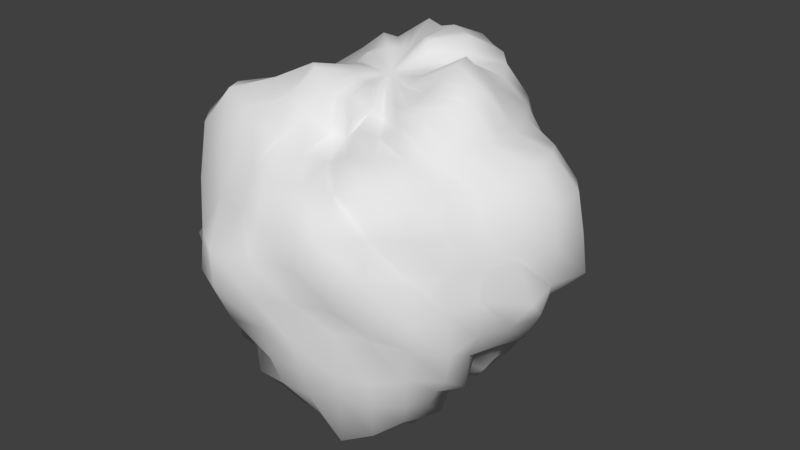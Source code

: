 # Source: AsteroideP.blend  (saved by Blender 2.79.0; exported with 4.5.12 LTS)
import bpy
from mathutils import Matrix  # noqa: F401  (used for matrix-valued properties, if any)

bpy.ops.wm.read_factory_settings(use_empty=True)
scene = bpy.context.scene
scene.name = 'Scene'

# ---- collections
col_collection_1 = bpy.data.collections.new('Collection 1'); scene.collection.children.link(col_collection_1)

# ---- materials (node trees are filled in below, after node groups)
mat_asteriodepeque_o = bpy.data.materials.new('AsteriodePequeño')
mat_asteriodepeque_o.alpha_threshold = 0.0
mat_asteriodepeque_o.use_transparent_shadow = False
mat_asteriodepeque_o.roughness = 0.5

# ---- material node trees

# ---- world
world_world = bpy.data.worlds.new('World'); scene.world = world_world
world_world.color = (0.05088, 0.05088, 0.05088)
world_world.use_sun_shadow = False
world_world.sun_shadow_jitter_overblur = 0.0
world_world.cycles.sampling_method = 'MANUAL'

# ---- meshes
me_asteriodepeque_o = bpy.data.meshes.new('AsteriodePequeño')
me_asteriodepeque_o.from_pydata([(0.0, -3.258e-07, -1.228), (0.0559, 0.2811, 1.427), (0.1204, 0.6053, 1.481), (0.1774, 0.8919, 1.355), (0.2134, 1.073, 1.09), (0.2366, 1.189, 0.8085), (0.2591, 1.303, 0.549), (0.2844, 1.43, 0.2893), (0.3245, 1.632, 7.55e-08), (0.3014, 1.515, -0.3066), (0.2685, 1.35, -0.5688), (0.2435, 1.224, -0.8321), (0.1922, 0.9664, -0.9829), (0.1528, 0.7681, -1.168), (0.08768, 0.4408, -1.082), (0.04519, 0.2272, -1.159), (0.1126, 0.2718, 1.464), (0.233, 0.5626, 1.462), (0.3382, 0.8166, 1.317), (0.3912, 0.9444, 1.02), (0.3984, 0.9617, 0.6945), (0.488, 1.178, 0.5272), (0.4881, 1.178, 0.2533), (0.5973, 1.442, 7.55e-08), (0.5898, 1.424, -0.3059), (0.5253, 1.268, -0.5674), (0.4626, 1.117, -0.806), (0.3722, 0.8986, -0.9704), (0.2894, 0.6988, -1.129), (0.1806, 0.4359, -1.136), (0.08672, 0.2094, -1.134), (0.1621, 0.2425, 1.452), (0.3395, 0.508, 1.466), (0.4895, 0.7326, 1.313), (0.5333, 0.7981, 0.9577), (0.5292, 0.792, 0.6359), (0.6304, 0.9435, 0.4695), (0.7587, 1.135, 0.2712), (0.7994, 1.196, 7.55e-08), (0.8455, 1.265, -0.302), (0.6871, 1.028, -0.5114), (0.5659, 0.8469, -0.6797), (0.5218, 0.781, -0.9373), (0.416, 0.6225, -1.117), (0.2673, 0.4, -1.158), (0.1225, 0.1833, -1.105), (0.1974, 0.1974, 1.391), (0.4028, 0.4028, 1.368), (0.6079, 0.6078, 1.282), (0.7287, 0.7287, 1.028), (0.7938, 0.7938, 0.7486), (0.8536, 0.8536, 0.4992), (0.889, 0.889, 0.2497), (0.9418, 0.9418, 7.55e-08), (0.9594, 0.9594, -0.2694), (0.8084, 0.8084, -0.4729), (0.7111, 0.7111, -0.6711), (0.6533, 0.6533, -0.9221), (0.5552, 0.5552, -1.171), (0.3576, 0.3576, -1.216), (0.1575, 0.1575, -1.116), (0.2201, 0.1471, 1.32), (0.457, 0.3054, 1.321), (0.6899, 0.4609, 1.237), (0.8452, 0.5648, 1.014), (0.9568, 0.6393, 0.7674), (0.9964, 0.6658, 0.4956), (1.089, 0.7274, 0.26), (1.149, 0.7677, 7.55e-08), (1.061, 0.7088, -0.2534), (1.019, 0.6811, -0.507), (0.8682, 0.5801, -0.6967), (0.7438, 0.497, -0.8929), (0.6215, 0.4153, -1.116), (0.4441, 0.2967, -1.284), (0.1933, 0.1291, -1.163), (0.2342, 0.097, 1.265), (0.5326, 0.2206, 1.384), (0.7528, 0.3118, 1.215), (0.9395, 0.3892, 1.014), (1.144, 0.4737, 0.8251), (1.304, 0.5402, 0.5834), (1.346, 0.5574, 0.2891), (1.319, 0.5465, 7.55e-08), (1.256, 0.5204, -0.27), (1.143, 0.4732, -0.5114), (1.044, 0.4326, -0.754), (0.9091, 0.3766, -0.9816), (0.7384, 0.3058, -1.192), (0.4865, 0.2015, -1.266), (0.2243, 0.09291, -1.213), (0.2464, 0.04901, 1.254), (0.5963, 0.1186, 1.459), (0.8164, 0.1624, 1.241), (0.9704, 0.193, 0.987), (1.27, 0.2526, 0.8627), (1.473, 0.2931, 0.6207), (1.53, 0.3042, 0.3095), (1.568, 0.3119, 7.55e-08), (1.315, 0.2615, -0.2662), (1.219, 0.2424, -0.5138), (1.004, 0.1997, -0.6832), (0.919, 0.1828, -0.935), (0.7665, 0.1525, -1.166), (0.4972, 0.0989, -1.219), (0.2485, 0.04942, -1.265), (0.2492, -3.266e-07, 1.244), (0.5969, -3.192e-07, 1.433), (0.8644, -3.117e-07, 1.289), (0.97, -3.192e-07, 0.9678), (1.305, -3.341e-07, 0.8696), (1.477, -2.745e-07, 0.6104), (1.496, -3.937e-07, 0.297), (1.48, -3.788e-07, 7.55e-08), (1.407, -3.937e-07, -0.2793), (1.272, -2.298e-07, -0.526), (1.031, -3.341e-07, -0.6879), (0.9433, -3.192e-07, -0.9413), (0.7299, -3.415e-07, -1.089), (0.5068, -3.043e-07, -1.219), (0.2637, -3.08e-07, -1.315), (0.2427, -0.04827, 1.236), (0.5486, -0.1091, 1.344), (0.8271, -0.1645, 1.257), (1.006, -0.2002, 1.023), (1.186, -0.236, 0.8064), (1.416, -0.2816, 0.5965), (1.363, -0.2712, 0.276), (1.531, -0.3046, 7.55e-08), (1.34, -0.2665, -0.2712), (1.199, -0.2386, -0.5058), (0.9838, -0.1957, -0.6694), (0.8159, -0.1623, -0.8308), (0.7321, -0.1456, -1.114), (0.5172, -0.1029, -1.268), (0.2661, -0.05292, -1.352), (0.2228, -0.0923, 1.205), (0.4791, -0.1984, 1.247), (0.7723, -0.3199, 1.247), (0.9037, -0.3743, 0.9758), (1.089, -0.4513, 0.7863), (1.258, -0.5212, 0.5629), (1.252, -0.5184, 0.269), (1.226, -0.5079, 7.55e-08), (1.233, -0.5106, -0.2649), (1.124, -0.4654, -0.503), (1.096, -0.4542, -0.7913), (0.8685, -0.3597, -0.9381), (0.7686, -0.3184, -1.241), (0.5216, -0.2161, -1.356), (0.2512, -0.1041, -1.355), (0.2038, -0.1362, 1.225), (0.3951, -0.264, 1.144), (0.6471, -0.4324, 1.161), (0.7737, -0.5169, 0.9286), (0.9998, -0.668, 0.8016), (1.058, -0.707, 0.5262), (1.136, -0.7589, 0.2712), (1.153, -0.7703, 7.55e-08), (1.215, -0.8119, -0.2901), (1.135, -0.7585, -0.5643), (0.9763, -0.6524, -0.7829), (0.8474, -0.5662, -1.016), (0.6991, -0.4671, -1.254), (0.5097, -0.3406, -1.471), (0.23, -0.1537, -1.378), (0.173, -0.173, 1.222), (0.3351, -0.3351, 1.141), (0.5265, -0.5265, 1.111), (0.6959, -0.6959, 0.9818), (0.8808, -0.8808, 0.8303), (0.9662, -0.9662, 0.5648), (0.9474, -0.9474, 0.2661), (1.072, -1.072, 7.55e-08), (0.9672, -0.9672, -0.2716), (0.9427, -0.9427, -0.5511), (0.8816, -0.8816, -0.8311), (0.7698, -0.7698, -1.085), (0.6001, -0.6001, -1.265), (0.422, -0.422, -1.433), (0.2009, -0.2009, -1.415), (0.1359, -0.2034, 1.222), (0.2395, -0.3584, 1.039), (0.375, -0.5612, 1.008), (0.5306, -0.7942, 0.953), (0.7178, -1.074, 0.861), (0.7329, -1.097, 0.5454), (0.791, -1.184, 0.2827), (0.8375, -1.253, 7.55e-08), (0.7118, -1.065, -0.2545), (0.748, -1.12, -0.5566), (0.6856, -1.026, -0.8226), (0.6431, -0.9624, -1.154), (0.4748, -0.7106, -1.274), (0.3115, -0.4662, -1.347), (0.1521, -0.2276, -1.364), (0.09444, -0.228, 1.233), (0.1737, -0.4193, 1.093), (0.2743, -0.6622, 1.07), (0.3772, -0.9106, 0.9833), (0.4677, -1.129, 0.8147), (0.5855, -1.414, 0.6321), (0.5806, -1.402, 0.3011), (0.5193, -1.254, 7.55e-08), (0.4892, -1.181, -0.2539), (0.5072, -1.225, -0.548), (0.4612, -1.114, -0.8035), (0.4612, -1.113, -1.201), (0.326, -0.7871, -1.27), (0.2276, -0.5496, -1.428), (0.1008, -0.2434, -1.314), (0.04801, -0.2414, 1.229), (0.09933, -0.4994, 1.224), (0.1243, -0.625, 0.9524), (0.168, -0.8447, 0.86), (0.2381, -1.197, 0.8136), (0.2691, -1.353, 0.5701), (0.2719, -1.367, 0.2767), (0.2694, -1.355, 7.55e-08), (0.2768, -1.392, -0.2817), (0.2594, -1.304, -0.5497), (0.2422, -1.218, -0.8277), (0.2132, -1.072, -1.09), (0.1701, -0.8551, -1.3), (0.1191, -0.5988, -1.465), (0.04952, -0.249, -1.267), (-7.212e-09, -0.2475, 1.236), (4.122e-08, -0.488, 1.174), (2.632e-08, -0.6457, 0.9648), (-2.584e-08, -0.9092, 0.9075), (-8.544e-08, -1.287, 0.8577), (6.357e-08, -1.397, 0.5774), (-8.544e-08, -1.466, 0.291), (-1.003e-07, -1.471, 7.55e-08), (-8.544e-08, -1.401, -0.2781), (6.357e-08, -1.341, -0.5541), (-8.544e-08, -1.235, -0.8234), (-2.584e-08, -1.036, -1.033), (-1.094e-08, -0.8517, -1.27), (3.964e-09, -0.6216, -1.492), (3.964e-09, -0.2501, -1.249), (-0.04863, -0.2445, 1.245), (-0.09473, -0.4762, 1.168), (-0.1451, -0.7294, 1.11), (-0.1906, -0.9584, 0.9749), (-0.2341, -1.177, 0.7999), (-0.2566, -1.29, 0.5439), (-0.3095, -1.556, 0.3148), (-0.3082, -1.55, 7.55e-08), (-0.284, -1.428, -0.2889), (-0.2361, -1.187, -0.5005), (-0.2437, -1.225, -0.8326), (-0.206, -1.036, -1.053), (-0.1702, -0.8557, -1.301), (-0.1222, -0.6146, -1.504), (-0.04793, -0.241, -1.228), (-1.247e-07, -6.269e-07, 1.236), (-0.09618, -0.2322, 1.255), (-0.2004, -0.4838, 1.259), (-0.3082, -0.7442, 1.201), (-0.4084, -0.9859, 1.064), (-0.4646, -1.122, 0.8093), (-0.5132, -1.239, 0.5544), (-0.5745, -1.387, 0.2979), (-0.5867, -1.416, 7.55e-08), (-0.5047, -1.219, -0.2619), (-0.4392, -1.06, -0.4748), (-0.4434, -1.07, -0.7725), (-0.364, -0.8789, -0.9492), (-0.3185, -0.7689, -1.241), (-0.2294, -0.5538, -1.439), (-0.09188, -0.2218, -1.2), (-0.1409, -0.2108, 1.266), (-0.3079, -0.4608, 1.331), (-0.4175, -0.6249, 1.122), (-0.5985, -0.8958, 1.074), (-0.6956, -1.041, 0.8346), (-0.7899, -1.182, 0.5876), (-0.7789, -1.166, 0.2784), (-0.7905, -1.183, 7.55e-08), (-0.7609, -1.139, -0.272), (-0.6812, -1.019, -0.507), (-0.6736, -1.008, -0.8083), (-0.5199, -0.778, -0.9338), (-0.4368, -0.6537, -1.173), (-0.3052, -0.4568, -1.32), (-0.1296, -0.194, -1.167), (-0.181, -0.181, 1.277), (-0.3926, -0.3926, 1.334), (-0.5854, -0.5854, 1.234), (-0.8255, -0.8255, 1.163), (-0.9621, -0.9621, 0.9065), (-0.9846, -0.9846, 0.5755), (-0.8797, -0.8797, 0.2471), (-1.043, -1.043, 7.55e-08), (-1.004, -1.004, -0.2819), (-0.8613, -0.8613, -0.5037), (-0.7599, -0.7599, -0.7169), (-0.646, -0.646, -0.9117), (-0.556, -0.556, -1.173), (-0.3623, -0.3623, -1.232), (-0.1654, -0.1654, -1.17), (-0.2147, -0.1435, 1.289), (-0.4402, -0.2942, 1.273), (-0.6406, -0.428, 1.15), (-0.9434, -0.6304, 1.131), (-1.133, -0.7573, 0.9082), (-1.1, -0.7351, 0.547), (-1.057, -0.7064, 0.2526), (-1.142, -0.7628, 7.55e-08), (-1.173, -0.7835, -0.28), (-1.093, -0.7303, -0.5434), (-1.043, -0.6969, -0.8361), (-0.8696, -0.5811, -1.043), (-0.7366, -0.4922, -1.32), (-0.4425, -0.2956, -1.279), (-0.1976, -0.1321, -1.188), (-0.2392, -0.0991, 1.292), (-0.4636, -0.192, 1.207), (-0.7067, -0.2927, 1.141), (-0.9931, -0.4113, 1.072), (-1.142, -0.473, 0.8239), (-1.227, -0.5083, 0.5491), (-1.304, -0.5402, 0.2802), (-1.326, -0.5492, 7.55e-08), (-1.251, -0.5181, -0.2688), (-1.237, -0.5124, -0.5535), (-1.147, -0.475, -0.8274), (-1.07, -0.443, -1.154), (-0.9019, -0.3736, -1.454), (-0.4908, -0.2033, -1.277), (-0.2253, -0.09333, -1.219), (-0.2489, -0.0495, 1.267), (-0.4733, -0.09414, 1.161), (-0.6801, -0.1353, 1.036), (-0.9703, -0.193, 0.9869), (-1.071, -0.2131, 0.7285), (-1.292, -0.2569, 0.5444), (-1.449, -0.2883, 0.2933), (-1.312, -0.261, 7.55e-08), (-1.221, -0.2429, -0.2473), (-1.277, -0.2539, -0.5381), (-1.312, -0.2609, -0.8913), (-1.078, -0.2143, -1.095), (-0.8794, -0.1749, -1.336), (-0.5112, -0.1017, -1.253), (-0.2471, -0.04914, -1.258), (-0.255, -3.117e-07, 1.273), (-0.4708, -2.819e-07, 1.133), (-0.6705, -2.819e-07, 1.002), (-0.8808, -1.851e-07, 0.8793), (-1.056, -1.404e-07, 0.7046), (-1.37, -3.192e-07, 0.5663), (-1.396, -9.567e-08, 0.2771), (-1.336, -1.404e-07, 7.55e-08), (-1.39, -9.567e-08, -0.2761), (-1.463, -3.192e-07, -0.6047), (-1.394, -1.404e-07, -0.9287), (-1.041, -1.851e-07, -1.038), (-0.8195, -2.596e-07, -1.222), (-0.5243, -2.521e-07, -1.261), (-0.2613, -3.155e-07, -1.303), (-0.261, 0.05191, 1.327), (-0.4557, 0.09065, 1.119), (-0.6908, 0.1374, 1.052), (-0.9261, 0.1842, 0.9422), (-1.171, 0.233, 0.7962), (-1.263, 0.2512, 0.5324), (-1.325, 0.2636, 0.2683), (-1.422, 0.2829, 7.55e-08), (-1.444, 0.2872, -0.2922), (-1.447, 0.2878, -0.6095), (-1.253, 0.2491, -0.8511), (-1.033, 0.2055, -1.05), (-0.8114, 0.1614, -1.234), (-0.542, 0.1078, -1.328), (-0.2507, 0.04986, -1.276), (-0.247, 0.1023, 1.333), (-0.449, 0.186, 1.169), (-0.6641, 0.2751, 1.073), (-0.9229, 0.3823, 0.9965), (-1.153, 0.4777, 0.832), (-1.347, 0.558, 0.6025), (-1.369, 0.5671, 0.2942), (-1.277, 0.5288, 7.55e-08), (-1.281, 0.5307, -0.2753), (-1.218, 0.5046, -0.5452), (-1.083, 0.4488, -0.7819), (-0.9498, 0.3934, -1.025), (-0.8284, 0.3431, -1.336), (-0.5023, 0.208, -1.306), (-0.2245, 0.09299, -1.214), (-0.223, 0.149, 1.337), (-0.4342, 0.2901, 1.255), (-0.6576, 0.4394, 1.18), (-0.8115, 0.5422, 0.9736), (-0.9581, 0.6402, 0.7684), (-1.107, 0.74, 0.5506), (-1.237, 0.8263, 0.2952), (-1.199, 0.8014, 7.55e-08), (-1.208, 0.8072, -0.2884), (-1.104, 0.7375, -0.5488), (-1.043, 0.6971, -0.8363), (-0.7836, 0.5236, -0.9404), (-0.7359, 0.4917, -1.319), (-0.4517, 0.3018, -1.305), (-0.1959, 0.1309, -1.178), (-0.1899, 0.1899, 1.339), (-0.4016, 0.4016, 1.364), (-0.5577, 0.5577, 1.177), (-0.7672, 0.7672, 1.082), (-0.8136, 0.8136, 0.7673), (-0.903, 0.903, 0.528), (-1.04, 1.04, 0.292), (-0.9777, 0.9777, 7.55e-08), (-1.01, 1.01, -0.2836), (-1.016, 1.016, -0.5941), (-0.8931, 0.8931, -0.8418), (-0.6971, 0.6971, -0.9834), (-0.5779, 0.5779, -1.219), (-0.3704, 0.3704, -1.259), (-0.1606, 0.1606, -1.137), (-0.1492, 0.2233, 1.339), (-0.3088, 0.4621, 1.335), (-0.4379, 0.6554, 1.176), (-0.6296, 0.9422, 1.13), (-0.6911, 1.034, 0.8292), (-0.7304, 1.093, 0.5435), (-0.7202, 1.078, 0.2575), (-0.7732, 1.157, 7.55e-08), (-0.6609, 0.9891, -0.2364), (-0.7681, 1.15, -0.5714), (-0.7126, 1.066, -0.8548), (-0.5673, 0.8491, -1.018), (-0.4449, 0.6659, -1.195), (-0.285, 0.4265, -1.233), (-0.1253, 0.1875, -1.129), (-0.1026, 0.2477, 1.337), (-0.2237, 0.5401, 1.404), (-0.318, 0.7678, 1.239), (-0.4031, 0.9731, 1.05), (-0.4698, 1.134, 0.8184), (-0.4095, 0.9886, 0.4428), (-0.4985, 1.204, 0.2587), (-0.4876, 1.177, 7.55e-08), (-0.4886, 1.179, -0.2536), (-0.5175, 1.249, -0.559), (-0.4649, 1.122, -0.8098), (-0.3886, 0.9382, -1.013), (-0.3042, 0.7345, -1.186), (-0.1785, 0.4308, -1.123), (-0.08754, 0.2113, -1.145), (-0.05292, 0.2661, 1.352), (-0.1206, 0.6063, 1.483), (-0.1712, 0.8608, 1.308), (-0.2025, 1.018, 1.035), (-0.2231, 1.121, 0.7625), (-0.2333, 1.173, 0.4946), (-0.2752, 1.384, 0.2801), (-0.2703, 1.359, 7.55e-08), (-0.2573, 1.293, -0.2619), (-0.2832, 1.424, -0.5998), (-0.2495, 1.254, -0.8524), (-0.202, 1.015, -1.032), (-0.1455, 0.7314, -1.113), (-0.0881, 0.4429, -1.088), (-0.0461, 0.2318, -1.182), (3.749e-08, 0.2789, 1.389), (7.847e-08, 0.6039, 1.449), (1.083e-07, 0.8856, 1.32), (1.53e-07, 1.047, 1.044), (2.722e-07, 1.209, 0.8061), (6.357e-08, 1.304, 0.5391), (2.573e-07, 1.494, 0.2966), (2.722e-07, 1.659, 7.55e-08), (2.573e-07, 1.494, -0.2965), (6.357e-08, 1.437, -0.5938), (2.722e-07, 1.369, -0.912), (1.53e-07, 1.021, -1.018), (1.232e-07, 0.7918, -1.181), (7.847e-08, 0.4455, -1.073), (1.514e-08, 0.2356, -1.178)], [], [(481, 480, 14, 15), (474, 473, 7, 8), (467, 256, 1), (0, 481, 15), (475, 474, 8, 9), (468, 467, 1, 2), (476, 475, 9, 10), (469, 468, 2, 3), (477, 476, 10, 11), (470, 469, 3, 4), (478, 477, 11, 12), (471, 470, 4, 5), (479, 478, 12, 13), (472, 471, 5, 6), (480, 479, 13, 14), (473, 472, 6, 7), (6, 5, 20, 21), (14, 13, 28, 29), (7, 6, 21, 22), (15, 14, 29, 30), (8, 7, 22, 23), (1, 256, 16), (0, 15, 30), (9, 8, 23, 24), (2, 1, 16, 17), (10, 9, 24, 25), (3, 2, 17, 18), (11, 10, 25, 26), (4, 3, 18, 19), (12, 11, 26, 27), (5, 4, 19, 20), (13, 12, 27, 28), (25, 24, 39, 40), (18, 17, 32, 33), (26, 25, 40, 41), (19, 18, 33, 34), (27, 26, 41, 42), (20, 19, 34, 35), (28, 27, 42, 43), (21, 20, 35, 36), (29, 28, 43, 44), (22, 21, 36, 37), (30, 29, 44, 45), (23, 22, 37, 38), (16, 256, 31), (0, 30, 45), (24, 23, 38, 39), (17, 16, 31, 32), (44, 43, 58, 59), (37, 36, 51, 52), (45, 44, 59, 60), (38, 37, 52, 53), (31, 256, 46), (0, 45, 60), (39, 38, 53, 54), (32, 31, 46, 47), (40, 39, 54, 55), (33, 32, 47, 48), (41, 40, 55, 56), (34, 33, 48, 49), (42, 41, 56, 57), (35, 34, 49, 50), (43, 42, 57, 58), (36, 35, 50, 51), (56, 55, 70, 71), (49, 48, 63, 64), (57, 56, 71, 72), (50, 49, 64, 65), (58, 57, 72, 73), (51, 50, 65, 66), (59, 58, 73, 74), (52, 51, 66, 67), (60, 59, 74, 75), (53, 52, 67, 68), (46, 256, 61), (0, 60, 75), (54, 53, 68, 69), (47, 46, 61, 62), (55, 54, 69, 70), (48, 47, 62, 63), (75, 74, 89, 90), (68, 67, 82, 83), (61, 256, 76), (0, 75, 90), (69, 68, 83, 84), (62, 61, 76, 77), (70, 69, 84, 85), (63, 62, 77, 78), (71, 70, 85, 86), (64, 63, 78, 79), (72, 71, 86, 87), (65, 64, 79, 80), (73, 72, 87, 88), (66, 65, 80, 81), (74, 73, 88, 89), (67, 66, 81, 82), (79, 78, 93, 94), (87, 86, 101, 102), (80, 79, 94, 95), (88, 87, 102, 103), (81, 80, 95, 96), (89, 88, 103, 104), (82, 81, 96, 97), (90, 89, 104, 105), (83, 82, 97, 98), (76, 256, 91), (0, 90, 105), (84, 83, 98, 99), (77, 76, 91, 92), (85, 84, 99, 100), (78, 77, 92, 93), (86, 85, 100, 101), (98, 97, 112, 113), (91, 256, 106), (0, 105, 120), (99, 98, 113, 114), (92, 91, 106, 107), (100, 99, 114, 115), (93, 92, 107, 108), (101, 100, 115, 116), (94, 93, 108, 109), (102, 101, 116, 117), (95, 94, 109, 110), (103, 102, 117, 118), (96, 95, 110, 111), (104, 103, 118, 119), (97, 96, 111, 112), (105, 104, 119, 120), (117, 116, 131, 132), (110, 109, 124, 125), (118, 117, 132, 133), (111, 110, 125, 126), (119, 118, 133, 134), (112, 111, 126, 127), (120, 119, 134, 135), (113, 112, 127, 128), (106, 256, 121), (0, 120, 135), (114, 113, 128, 129), (107, 106, 121, 122), (115, 114, 129, 130), (108, 107, 122, 123), (116, 115, 130, 131), (109, 108, 123, 124), (121, 256, 136), (0, 135, 150), (129, 128, 143, 144), (122, 121, 136, 137), (130, 129, 144, 145), (123, 122, 137, 138), (131, 130, 145, 146), (124, 123, 138, 139), (132, 131, 146, 147), (125, 124, 139, 140), (133, 132, 147, 148), (126, 125, 140, 141), (134, 133, 148, 149), (127, 126, 141, 142), (135, 134, 149, 150), (128, 127, 142, 143), (140, 139, 154, 155), (148, 147, 162, 163), (141, 140, 155, 156), (149, 148, 163, 164), (142, 141, 156, 157), (150, 149, 164, 165), (143, 142, 157, 158), (136, 256, 151), (0, 150, 165), (144, 143, 158, 159), (137, 136, 151, 152), (145, 144, 159, 160), (138, 137, 152, 153), (146, 145, 160, 161), (139, 138, 153, 154), (147, 146, 161, 162), (159, 158, 173, 174), (152, 151, 166, 167), (160, 159, 174, 175), (153, 152, 167, 168), (161, 160, 175, 176), (154, 153, 168, 169), (162, 161, 176, 177), (155, 154, 169, 170), (163, 162, 177, 178), (156, 155, 170, 171), (164, 163, 178, 179), (157, 156, 171, 172), (165, 164, 179, 180), (158, 157, 172, 173), (151, 256, 166), (0, 165, 180), (178, 177, 192, 193), (171, 170, 185, 186), (179, 178, 193, 194), (172, 171, 186, 187), (180, 179, 194, 195), (173, 172, 187, 188), (166, 256, 181), (0, 180, 195), (174, 173, 188, 189), (167, 166, 181, 182), (175, 174, 189, 190), (168, 167, 182, 183), (176, 175, 190, 191), (169, 168, 183, 184), (177, 176, 191, 192), (170, 169, 184, 185), (190, 189, 204, 205), (183, 182, 197, 198), (191, 190, 205, 206), (184, 183, 198, 199), (192, 191, 206, 207), (185, 184, 199, 200), (193, 192, 207, 208), (186, 185, 200, 201), (194, 193, 208, 209), (187, 186, 201, 202), (195, 194, 209, 210), (188, 187, 202, 203), (181, 256, 196), (0, 195, 210), (189, 188, 203, 204), (182, 181, 196, 197), (209, 208, 223, 224), (202, 201, 216, 217), (210, 209, 224, 225), (203, 202, 217, 218), (196, 256, 211), (0, 210, 225), (204, 203, 218, 219), (197, 196, 211, 212), (205, 204, 219, 220), (198, 197, 212, 213), (206, 205, 220, 221), (199, 198, 213, 214), (207, 206, 221, 222), (200, 199, 214, 215), (208, 207, 222, 223), (201, 200, 215, 216), (213, 212, 227, 228), (221, 220, 235, 236), (214, 213, 228, 229), (222, 221, 236, 237), (215, 214, 229, 230), (223, 222, 237, 238), (216, 215, 230, 231), (224, 223, 238, 239), (217, 216, 231, 232), (225, 224, 239, 240), (218, 217, 232, 233), (211, 256, 226), (0, 225, 240), (219, 218, 233, 234), (212, 211, 226, 227), (220, 219, 234, 235), (232, 231, 246, 247), (240, 239, 254, 255), (233, 232, 247, 248), (226, 256, 241), (0, 240, 255), (234, 233, 248, 249), (227, 226, 241, 242), (235, 234, 249, 250), (228, 227, 242, 243), (236, 235, 250, 251), (229, 228, 243, 244), (237, 236, 251, 252), (230, 229, 244, 245), (238, 237, 252, 253), (231, 230, 245, 246), (239, 238, 253, 254), (251, 250, 266, 267), (244, 243, 259, 260), (252, 251, 267, 268), (245, 244, 260, 261), (253, 252, 268, 269), (246, 245, 261, 262), (254, 253, 269, 270), (247, 246, 262, 263), (255, 254, 270, 271), (248, 247, 263, 264), (241, 256, 257), (0, 255, 271), (249, 248, 264, 265), (242, 241, 257, 258), (250, 249, 265, 266), (243, 242, 258, 259), (271, 270, 285, 286), (264, 263, 278, 279), (257, 256, 272), (0, 271, 286), (265, 264, 279, 280), (258, 257, 272, 273), (266, 265, 280, 281), (259, 258, 273, 274), (267, 266, 281, 282), (260, 259, 274, 275), (268, 267, 282, 283), (261, 260, 275, 276), (269, 268, 283, 284), (262, 261, 276, 277), (270, 269, 284, 285), (263, 262, 277, 278), (275, 274, 289, 290), (283, 282, 297, 298), (276, 275, 290, 291), (284, 283, 298, 299), (277, 276, 291, 292), (285, 284, 299, 300), (278, 277, 292, 293), (286, 285, 300, 301), (279, 278, 293, 294), (272, 256, 287), (0, 286, 301), (280, 279, 294, 295), (273, 272, 287, 288), (281, 280, 295, 296), (274, 273, 288, 289), (282, 281, 296, 297), (294, 293, 308, 309), (287, 256, 302), (0, 301, 316), (295, 294, 309, 310), (288, 287, 302, 303), (296, 295, 310, 311), (289, 288, 303, 304), (297, 296, 311, 312), (290, 289, 304, 305), (298, 297, 312, 313), (291, 290, 305, 306), (299, 298, 313, 314), (292, 291, 306, 307), (300, 299, 314, 315), (293, 292, 307, 308), (301, 300, 315, 316), (313, 312, 327, 328), (306, 305, 320, 321), (314, 313, 328, 329), (307, 306, 321, 322), (315, 314, 329, 330), (308, 307, 322, 323), (316, 315, 330, 331), (309, 308, 323, 324), (302, 256, 317), (0, 316, 331), (310, 309, 324, 325), (303, 302, 317, 318), (311, 310, 325, 326), (304, 303, 318, 319), (312, 311, 326, 327), (305, 304, 319, 320), (0, 331, 346), (325, 324, 339, 340), (318, 317, 332, 333), (326, 325, 340, 341), (319, 318, 333, 334), (327, 326, 341, 342), (320, 319, 334, 335), (328, 327, 342, 343), (321, 320, 335, 336), (329, 328, 343, 344), (322, 321, 336, 337), (330, 329, 344, 345), (323, 322, 337, 338), (331, 330, 345, 346), (324, 323, 338, 339), (317, 256, 332), (344, 343, 358, 359), (337, 336, 351, 352), (345, 344, 359, 360), (338, 337, 352, 353), (346, 345, 360, 361), (339, 338, 353, 354), (332, 256, 347), (0, 346, 361), (340, 339, 354, 355), (333, 332, 347, 348), (341, 340, 355, 356), (334, 333, 348, 349), (342, 341, 356, 357), (335, 334, 349, 350), (343, 342, 357, 358), (336, 335, 350, 351), (348, 347, 362, 363), (356, 355, 370, 371), (349, 348, 363, 364), (357, 356, 371, 372), (350, 349, 364, 365), (358, 357, 372, 373), (351, 350, 365, 366), (359, 358, 373, 374), (352, 351, 366, 367), (360, 359, 374, 375), (353, 352, 367, 368), (361, 360, 375, 376), (354, 353, 368, 369), (347, 256, 362), (0, 361, 376), (355, 354, 369, 370), (367, 366, 381, 382), (375, 374, 389, 390), (368, 367, 382, 383), (376, 375, 390, 391), (369, 368, 383, 384), (362, 256, 377), (0, 376, 391), (370, 369, 384, 385), (363, 362, 377, 378), (371, 370, 385, 386), (364, 363, 378, 379), (372, 371, 386, 387), (365, 364, 379, 380), (373, 372, 387, 388), (366, 365, 380, 381), (374, 373, 388, 389), (386, 385, 400, 401), (379, 378, 393, 394), (387, 386, 401, 402), (380, 379, 394, 395), (388, 387, 402, 403), (381, 380, 395, 396), (389, 388, 403, 404), (382, 381, 396, 397), (390, 389, 404, 405), (383, 382, 397, 398), (391, 390, 405, 406), (384, 383, 398, 399), (377, 256, 392), (0, 391, 406), (385, 384, 399, 400), (378, 377, 392, 393), (405, 404, 419, 420), (398, 397, 412, 413), (406, 405, 420, 421), (399, 398, 413, 414), (392, 256, 407), (0, 406, 421), (400, 399, 414, 415), (393, 392, 407, 408), (401, 400, 415, 416), (394, 393, 408, 409), (402, 401, 416, 417), (395, 394, 409, 410), (403, 402, 417, 418), (396, 395, 410, 411), (404, 403, 418, 419), (397, 396, 411, 412), (409, 408, 423, 424), (417, 416, 431, 432), (410, 409, 424, 425), (418, 417, 432, 433), (411, 410, 425, 426), (419, 418, 433, 434), (412, 411, 426, 427), (420, 419, 434, 435), (413, 412, 427, 428), (421, 420, 435, 436), (414, 413, 428, 429), (407, 256, 422), (0, 421, 436), (415, 414, 429, 430), (408, 407, 422, 423), (416, 415, 430, 431), (428, 427, 442, 443), (436, 435, 450, 451), (429, 428, 443, 444), (422, 256, 437), (0, 436, 451), (430, 429, 444, 445), (423, 422, 437, 438), (431, 430, 445, 446), (424, 423, 438, 439), (432, 431, 446, 447), (425, 424, 439, 440), (433, 432, 447, 448), (426, 425, 440, 441), (434, 433, 448, 449), (427, 426, 441, 442), (435, 434, 449, 450), (447, 446, 461, 462), (440, 439, 454, 455), (448, 447, 462, 463), (441, 440, 455, 456), (449, 448, 463, 464), (442, 441, 456, 457), (450, 449, 464, 465), (443, 442, 457, 458), (451, 450, 465, 466), (444, 443, 458, 459), (437, 256, 452), (0, 451, 466), (445, 444, 459, 460), (438, 437, 452, 453), (446, 445, 460, 461), (439, 438, 453, 454), (466, 465, 480, 481), (459, 458, 473, 474), (452, 256, 467), (0, 466, 481), (460, 459, 474, 475), (453, 452, 467, 468), (461, 460, 475, 476), (454, 453, 468, 469), (462, 461, 476, 477), (455, 454, 469, 470), (463, 462, 477, 478), (456, 455, 470, 471), (464, 463, 478, 479), (457, 456, 471, 472), (465, 464, 479, 480), (458, 457, 472, 473)])
me_asteriodepeque_o.polygons.foreach_set('use_smooth', [True] * 512)
_uv = me_asteriodepeque_o.uv_layers.new(name='UVMap')
_uv.uv.foreach_set('vector', [0.481, 0.5571, 0.481, 0.6119, 0.5045, 0.6106, 0.493, 0.5551, 0.481, 1.0, 0.481, 0.9735, 0.5753, 0.9523, 0.5835, 0.9917, 0.481, 0.6072, 0.481, 0.4974, 0.5041, 0.609, 0.481, 0.4974, 0.481, 0.5571, 0.493, 0.5551, 0.481, 0.9286, 0.481, 1.0, 0.5835, 0.9917, 0.5715, 0.9341, 0.481, 0.7383, 0.481, 0.6072, 0.5041, 0.609, 0.5314, 0.7405, 0.481, 0.8936, 0.481, 0.9286, 0.5715, 0.9341, 0.5584, 0.871, 0.481, 0.841, 0.481, 0.7383, 0.5314, 0.7405, 0.5533, 0.846, 0.481, 0.8575, 0.481, 0.8936, 0.5584, 0.871, 0.5485, 0.8233, 0.481, 0.8811, 0.481, 0.841, 0.5533, 0.846, 0.5632, 0.8942, 0.481, 0.7619, 0.481, 0.8575, 0.5485, 0.8233, 0.5332, 0.7491, 0.481, 0.9203, 0.481, 0.8811, 0.5632, 0.8942, 0.5673, 0.9136, 0.481, 0.6979, 0.481, 0.7619, 0.5332, 0.7491, 0.5214, 0.6923, 0.481, 0.9313, 0.481, 0.9203, 0.5673, 0.9136, 0.571, 0.9316, 0.481, 0.6119, 0.481, 0.6979, 0.5214, 0.6923, 0.5045, 0.6106, 0.481, 0.9735, 0.481, 0.9313, 0.571, 0.9316, 0.5753, 0.9523, 0.571, 0.9316, 0.5673, 0.9136, 0.6232, 0.8267, 0.6498, 0.8885, 0.5045, 0.6106, 0.5214, 0.6923, 0.558, 0.6757, 0.529, 0.6085, 0.5753, 0.9523, 0.571, 0.9316, 0.6498, 0.8885, 0.6419, 0.87, 0.493, 0.5551, 0.5045, 0.6106, 0.529, 0.6085, 0.504, 0.5508, 0.5835, 0.9917, 0.5753, 0.9523, 0.6419, 0.87, 0.6696, 0.9342, 0.5041, 0.609, 0.481, 0.4974, 0.5279, 0.6061, 0.481, 0.4974, 0.493, 0.5551, 0.504, 0.5508, 0.5715, 0.9341, 0.5835, 0.9917, 0.6696, 0.9342, 0.6582, 0.9079, 0.5314, 0.7405, 0.5041, 0.609, 0.5279, 0.6061, 0.5781, 0.7224, 0.5584, 0.871, 0.5715, 0.9341, 0.6582, 0.9079, 0.6326, 0.8485, 0.5533, 0.846, 0.5314, 0.7405, 0.5781, 0.7224, 0.6177, 0.814, 0.5485, 0.8233, 0.5584, 0.871, 0.6326, 0.8485, 0.6098, 0.7958, 0.5632, 0.8942, 0.5533, 0.846, 0.6177, 0.814, 0.6297, 0.8418, 0.5332, 0.7491, 0.5485, 0.8233, 0.6098, 0.7958, 0.5822, 0.7318, 0.5673, 0.9136, 0.5632, 0.8942, 0.6297, 0.8418, 0.6232, 0.8267, 0.5214, 0.6923, 0.5332, 0.7491, 0.5822, 0.7318, 0.558, 0.6757, 0.6326, 0.8485, 0.6582, 0.9079, 0.7352, 0.8624, 0.6809, 0.7845, 0.6177, 0.814, 0.5781, 0.7224, 0.6227, 0.7008, 0.6786, 0.7812, 0.6098, 0.7958, 0.6326, 0.8485, 0.6809, 0.7845, 0.6415, 0.7279, 0.6297, 0.8418, 0.6177, 0.814, 0.6786, 0.7812, 0.6812, 0.7849, 0.5822, 0.7318, 0.6098, 0.7958, 0.6415, 0.7279, 0.6236, 0.7021, 0.6232, 0.8267, 0.6297, 0.8418, 0.6812, 0.7849, 0.6678, 0.7656, 0.558, 0.6757, 0.5822, 0.7318, 0.6236, 0.7021, 0.5918, 0.6565, 0.6498, 0.8885, 0.6232, 0.8267, 0.6678, 0.7656, 0.6969, 0.8074, 0.529, 0.6085, 0.558, 0.6757, 0.5918, 0.6565, 0.5518, 0.599, 0.6419, 0.87, 0.6498, 0.8885, 0.6969, 0.8074, 0.7318, 0.8576, 0.504, 0.5508, 0.529, 0.6085, 0.5518, 0.599, 0.5137, 0.5443, 0.6696, 0.9342, 0.6419, 0.87, 0.7318, 0.8576, 0.7334, 0.8598, 0.5279, 0.6061, 0.481, 0.4974, 0.5484, 0.5942, 0.481, 0.4974, 0.504, 0.5508, 0.5137, 0.5443, 0.6582, 0.9079, 0.6696, 0.9342, 0.7334, 0.8598, 0.7352, 0.8624, 0.5781, 0.7224, 0.5279, 0.6061, 0.5484, 0.5942, 0.6227, 0.7008, 0.5518, 0.599, 0.5918, 0.6565, 0.6277, 0.6382, 0.5749, 0.5875, 0.7318, 0.8576, 0.6969, 0.8074, 0.7748, 0.7793, 0.7738, 0.7783, 0.5137, 0.5443, 0.5518, 0.599, 0.5749, 0.5875, 0.523, 0.5376, 0.7334, 0.8598, 0.7318, 0.8576, 0.7738, 0.7783, 0.7783, 0.7827, 0.5484, 0.5942, 0.481, 0.4974, 0.562, 0.5752, 0.481, 0.4974, 0.5137, 0.5443, 0.523, 0.5376, 0.7352, 0.8624, 0.7334, 0.8598, 0.7783, 0.7827, 0.7709, 0.7756, 0.6227, 0.7008, 0.5484, 0.5942, 0.562, 0.5752, 0.6455, 0.6553, 0.6809, 0.7845, 0.7352, 0.8624, 0.7709, 0.7756, 0.7176, 0.7244, 0.6786, 0.7812, 0.6227, 0.7008, 0.6455, 0.6553, 0.7248, 0.7313, 0.6415, 0.7279, 0.6809, 0.7845, 0.7176, 0.7244, 0.683, 0.6912, 0.6812, 0.7849, 0.6786, 0.7812, 0.7248, 0.7313, 0.7584, 0.7636, 0.6236, 0.7021, 0.6415, 0.7279, 0.683, 0.6912, 0.6599, 0.669, 0.6678, 0.7656, 0.6812, 0.7849, 0.7584, 0.7636, 0.7672, 0.772, 0.5918, 0.6565, 0.6236, 0.7021, 0.6599, 0.669, 0.6277, 0.6382, 0.6969, 0.8074, 0.6678, 0.7656, 0.7672, 0.772, 0.7748, 0.7793, 0.683, 0.6912, 0.7176, 0.7244, 0.7778, 0.6877, 0.7267, 0.6549, 0.7584, 0.7636, 0.7248, 0.7313, 0.7551, 0.6731, 0.8019, 0.7031, 0.6599, 0.669, 0.683, 0.6912, 0.7267, 0.6549, 0.6855, 0.6285, 0.7672, 0.772, 0.7584, 0.7636, 0.8019, 0.7031, 0.8272, 0.7193, 0.6277, 0.6382, 0.6599, 0.669, 0.6855, 0.6285, 0.6466, 0.6035, 0.7748, 0.7793, 0.7672, 0.772, 0.8272, 0.7193, 0.8238, 0.7172, 0.5749, 0.5875, 0.6277, 0.6382, 0.6466, 0.6035, 0.5966, 0.5715, 0.7738, 0.7783, 0.7748, 0.7793, 0.8238, 0.7172, 0.8402, 0.7277, 0.523, 0.5376, 0.5749, 0.5875, 0.5966, 0.5715, 0.5321, 0.5302, 0.7783, 0.7827, 0.7738, 0.7783, 0.8402, 0.7277, 0.8437, 0.73, 0.562, 0.5752, 0.481, 0.4974, 0.57, 0.5544, 0.481, 0.4974, 0.523, 0.5376, 0.5321, 0.5302, 0.7709, 0.7756, 0.7783, 0.7827, 0.8437, 0.73, 0.8024, 0.7034, 0.6455, 0.6553, 0.562, 0.5752, 0.57, 0.5544, 0.6658, 0.6159, 0.7176, 0.7244, 0.7709, 0.7756, 0.8024, 0.7034, 0.7778, 0.6877, 0.7248, 0.7313, 0.6455, 0.6553, 0.6658, 0.6159, 0.7551, 0.6731, 0.5321, 0.5302, 0.5966, 0.5715, 0.6079, 0.5478, 0.5399, 0.5208, 0.8437, 0.73, 0.8402, 0.7277, 0.9273, 0.6748, 0.8975, 0.6629, 0.57, 0.5544, 0.481, 0.4974, 0.5746, 0.5346, 0.481, 0.4974, 0.5321, 0.5302, 0.5399, 0.5208, 0.8024, 0.7034, 0.8437, 0.73, 0.8975, 0.6629, 0.8606, 0.6483, 0.6658, 0.6159, 0.57, 0.5544, 0.5746, 0.5346, 0.6993, 0.5841, 0.7778, 0.6877, 0.8024, 0.7034, 0.8606, 0.6483, 0.8135, 0.6295, 0.7551, 0.6731, 0.6658, 0.6159, 0.6993, 0.5841, 0.7787, 0.6157, 0.7267, 0.6549, 0.7778, 0.6877, 0.8135, 0.6295, 0.7741, 0.6139, 0.8019, 0.7031, 0.7551, 0.6731, 0.7787, 0.6157, 0.8377, 0.6391, 0.6855, 0.6285, 0.7267, 0.6549, 0.7741, 0.6139, 0.7278, 0.5955, 0.8272, 0.7193, 0.8019, 0.7031, 0.8377, 0.6391, 0.8993, 0.6637, 0.6466, 0.6035, 0.6855, 0.6285, 0.7278, 0.5955, 0.6756, 0.5747, 0.8238, 0.7172, 0.8272, 0.7193, 0.8993, 0.6637, 0.9369, 0.6786, 0.5966, 0.5715, 0.6466, 0.6035, 0.6756, 0.5747, 0.6079, 0.5478, 0.8402, 0.7277, 0.8238, 0.7172, 0.9369, 0.6786, 0.9273, 0.6748, 0.8377, 0.6391, 0.7787, 0.6157, 0.8056, 0.5593, 0.8474, 0.5673, 0.7278, 0.5955, 0.7741, 0.6139, 0.7657, 0.5517, 0.7322, 0.5453, 0.8993, 0.6637, 0.8377, 0.6391, 0.8474, 0.5673, 0.9489, 0.5867, 0.6756, 0.5747, 0.7278, 0.5955, 0.7322, 0.5453, 0.6837, 0.5361, 0.9369, 0.6786, 0.8993, 0.6637, 0.9489, 0.5867, 0.9996, 0.5964, 0.6079, 0.5478, 0.6756, 0.5747, 0.6837, 0.5361, 0.6115, 0.5223, 0.9273, 0.6748, 0.9369, 0.6786, 0.9996, 0.5964, 0.99, 0.5945, 0.5399, 0.5208, 0.6079, 0.5478, 0.6115, 0.5223, 0.5458, 0.5098, 0.8975, 0.6629, 0.9273, 0.6748, 0.99, 0.5945, 0.976, 0.5919, 0.5746, 0.5346, 0.481, 0.4974, 0.5792, 0.5161, 0.481, 0.4974, 0.5399, 0.5208, 0.5458, 0.5098, 0.8606, 0.6483, 0.8975, 0.6629, 0.976, 0.5919, 0.8785, 0.5732, 0.6993, 0.5841, 0.5746, 0.5346, 0.5792, 0.5161, 0.7294, 0.5448, 0.8135, 0.6295, 0.8606, 0.6483, 0.8785, 0.5732, 0.8355, 0.565, 0.7787, 0.6157, 0.6993, 0.5841, 0.7294, 0.5448, 0.8056, 0.5593, 0.7741, 0.6139, 0.8135, 0.6295, 0.8355, 0.565, 0.7657, 0.5517, 0.976, 0.5919, 0.99, 0.5945, 0.9779, 0.4974, 0.9482, 0.4974, 0.5792, 0.5161, 0.481, 0.4974, 0.5802, 0.4974, 0.481, 0.4974, 0.5458, 0.5098, 0.5493, 0.4974, 0.8785, 0.5732, 0.976, 0.5919, 0.9482, 0.4974, 0.9055, 0.4974, 0.7294, 0.5448, 0.5792, 0.5161, 0.5802, 0.4974, 0.7283, 0.4974, 0.8355, 0.565, 0.8785, 0.5732, 0.9055, 0.4974, 0.8504, 0.4974, 0.8056, 0.5593, 0.7294, 0.5448, 0.7283, 0.4974, 0.8282, 0.4974, 0.7657, 0.5517, 0.8355, 0.565, 0.8504, 0.4974, 0.7731, 0.4974, 0.8474, 0.5673, 0.8056, 0.5593, 0.8282, 0.4974, 0.8459, 0.4974, 0.7322, 0.5453, 0.7657, 0.5517, 0.7731, 0.4974, 0.7386, 0.4974, 0.9489, 0.5867, 0.8474, 0.5673, 0.8459, 0.4974, 0.9625, 0.4974, 0.6837, 0.5361, 0.7322, 0.5453, 0.7386, 0.4974, 0.6761, 0.4974, 0.9996, 0.5964, 0.9489, 0.5867, 0.9625, 0.4974, 1.0, 0.4974, 0.6115, 0.5223, 0.6837, 0.5361, 0.6761, 0.4974, 0.6141, 0.4974, 0.99, 0.5945, 0.9996, 0.5964, 1.0, 0.4974, 0.9779, 0.4974, 0.5458, 0.5098, 0.6115, 0.5223, 0.6141, 0.4974, 0.5493, 0.4974, 0.7386, 0.4974, 0.7731, 0.4974, 0.7605, 0.444, 0.7074, 0.4542, 0.9625, 0.4974, 0.8459, 0.4974, 0.8637, 0.4243, 0.9134, 0.4148, 0.6761, 0.4974, 0.7386, 0.4974, 0.7074, 0.4542, 0.6761, 0.4602, 1.0, 0.4974, 0.9625, 0.4974, 0.9134, 0.4148, 0.9771, 0.4027, 0.6141, 0.4974, 0.6761, 0.4974, 0.6761, 0.4602, 0.6159, 0.4716, 0.9779, 0.4974, 1.0, 0.4974, 0.9771, 0.4027, 0.9321, 0.4113, 0.5493, 0.4974, 0.6141, 0.4974, 0.6159, 0.4716, 0.5496, 0.4843, 0.9482, 0.4974, 0.9779, 0.4974, 0.9321, 0.4113, 0.9644, 0.4051, 0.5802, 0.4974, 0.481, 0.4974, 0.5774, 0.479, 0.481, 0.4974, 0.5493, 0.4974, 0.5496, 0.4843, 0.9055, 0.4974, 0.9482, 0.4974, 0.9644, 0.4051, 0.8858, 0.4201, 0.7283, 0.4974, 0.5802, 0.4974, 0.5774, 0.479, 0.7039, 0.4548, 0.8504, 0.4974, 0.9055, 0.4974, 0.8858, 0.4201, 0.8304, 0.4307, 0.8282, 0.4974, 0.7283, 0.4974, 0.7039, 0.4548, 0.811, 0.4344, 0.7731, 0.4974, 0.8504, 0.4974, 0.8304, 0.4307, 0.7605, 0.444, 0.8459, 0.4974, 0.8282, 0.4974, 0.811, 0.4344, 0.8637, 0.4243, 0.5774, 0.479, 0.481, 0.4974, 0.5689, 0.4624, 0.481, 0.4974, 0.5496, 0.4843, 0.5457, 0.4716, 0.8858, 0.4201, 0.9644, 0.4051, 0.8681, 0.3435, 0.8538, 0.3492, 0.7039, 0.4548, 0.5774, 0.479, 0.5689, 0.4624, 0.6717, 0.4216, 0.8304, 0.4307, 0.8858, 0.4201, 0.8538, 0.3492, 0.8084, 0.3673, 0.811, 0.4344, 0.7039, 0.4548, 0.6717, 0.4216, 0.7884, 0.3752, 0.7605, 0.444, 0.8304, 0.4307, 0.8084, 0.3673, 0.787, 0.3758, 0.8637, 0.4243, 0.811, 0.4344, 0.7884, 0.3752, 0.8214, 0.3621, 0.7074, 0.4542, 0.7605, 0.444, 0.787, 0.3758, 0.7182, 0.4031, 0.9134, 0.4148, 0.8637, 0.4243, 0.8214, 0.3621, 0.8766, 0.3401, 0.6761, 0.4602, 0.7074, 0.4542, 0.7182, 0.4031, 0.6822, 0.4174, 0.9771, 0.4027, 0.9134, 0.4148, 0.8766, 0.3401, 0.9192, 0.3232, 0.6159, 0.4716, 0.6761, 0.4602, 0.6822, 0.4174, 0.6154, 0.444, 0.9321, 0.4113, 0.9771, 0.4027, 0.9192, 0.3232, 0.8946, 0.333, 0.5496, 0.4843, 0.6159, 0.4716, 0.6154, 0.444, 0.5457, 0.4716, 0.9644, 0.4051, 0.9321, 0.4113, 0.8946, 0.333, 0.8681, 0.3435, 0.8766, 0.3401, 0.8214, 0.3621, 0.7698, 0.3122, 0.8451, 0.2639, 0.6822, 0.4174, 0.7182, 0.4031, 0.7099, 0.3506, 0.6637, 0.3802, 0.9192, 0.3232, 0.8766, 0.3401, 0.8451, 0.2639, 0.847, 0.2627, 0.6154, 0.444, 0.6822, 0.4174, 0.6637, 0.3802, 0.6103, 0.4145, 0.8946, 0.333, 0.9192, 0.3232, 0.847, 0.2627, 0.8565, 0.2566, 0.5457, 0.4716, 0.6154, 0.444, 0.6103, 0.4145, 0.5401, 0.4595, 0.8681, 0.3435, 0.8946, 0.333, 0.8565, 0.2566, 0.845, 0.264, 0.5689, 0.4624, 0.481, 0.4974, 0.5617, 0.4456, 0.481, 0.4974, 0.5457, 0.4716, 0.5401, 0.4595, 0.8538, 0.3492, 0.8681, 0.3435, 0.845, 0.264, 0.847, 0.2627, 0.6717, 0.4216, 0.5689, 0.4624, 0.5617, 0.4456, 0.635, 0.3986, 0.8084, 0.3673, 0.8538, 0.3492, 0.847, 0.2627, 0.8087, 0.2873, 0.7884, 0.3752, 0.6717, 0.4216, 0.635, 0.3986, 0.7341, 0.3351, 0.787, 0.3758, 0.8084, 0.3673, 0.8087, 0.2873, 0.7538, 0.3225, 0.8214, 0.3621, 0.7884, 0.3752, 0.7341, 0.3351, 0.7698, 0.3122, 0.7182, 0.4031, 0.787, 0.3758, 0.7538, 0.3225, 0.7099, 0.3506, 0.847, 0.2627, 0.845, 0.264, 0.8196, 0.1725, 0.7732, 0.217, 0.635, 0.3986, 0.5617, 0.4456, 0.5495, 0.4316, 0.6115, 0.3721, 0.8087, 0.2873, 0.847, 0.2627, 0.7732, 0.217, 0.7537, 0.2357, 0.7341, 0.3351, 0.635, 0.3986, 0.6115, 0.3721, 0.6848, 0.3018, 0.7538, 0.3225, 0.8087, 0.2873, 0.7537, 0.2357, 0.7256, 0.2627, 0.7698, 0.3122, 0.7341, 0.3351, 0.6848, 0.3018, 0.7435, 0.2455, 0.7099, 0.3506, 0.7538, 0.3225, 0.7256, 0.2627, 0.6869, 0.2998, 0.8451, 0.2639, 0.7698, 0.3122, 0.7435, 0.2455, 0.8035, 0.1879, 0.6637, 0.3802, 0.7099, 0.3506, 0.6869, 0.2998, 0.6376, 0.3471, 0.847, 0.2627, 0.8451, 0.2639, 0.8035, 0.1879, 0.8176, 0.1744, 0.6103, 0.4145, 0.6637, 0.3802, 0.6376, 0.3471, 0.5886, 0.3941, 0.8565, 0.2566, 0.847, 0.2627, 0.8176, 0.1744, 0.7939, 0.1971, 0.5401, 0.4595, 0.6103, 0.4145, 0.5886, 0.3941, 0.5324, 0.4481, 0.845, 0.264, 0.8565, 0.2566, 0.7939, 0.1971, 0.8196, 0.1725, 0.5617, 0.4456, 0.481, 0.4974, 0.5495, 0.4316, 0.481, 0.4974, 0.5401, 0.4595, 0.5324, 0.4481, 0.6376, 0.3471, 0.6869, 0.2998, 0.6514, 0.2527, 0.6047, 0.3197, 0.8176, 0.1744, 0.8035, 0.1879, 0.7454, 0.1177, 0.7354, 0.132, 0.5886, 0.3941, 0.6376, 0.3471, 0.6047, 0.3197, 0.5614, 0.382, 0.7939, 0.1971, 0.8176, 0.1744, 0.7354, 0.132, 0.743, 0.1211, 0.5324, 0.4481, 0.5886, 0.3941, 0.5614, 0.382, 0.5201, 0.4412, 0.8196, 0.1725, 0.7939, 0.1971, 0.743, 0.1211, 0.7454, 0.1176, 0.5495, 0.4316, 0.481, 0.4974, 0.5348, 0.4201, 0.481, 0.4974, 0.5324, 0.4481, 0.5201, 0.4412, 0.7732, 0.217, 0.8196, 0.1725, 0.7454, 0.1176, 0.6966, 0.1878, 0.6115, 0.3721, 0.5495, 0.4316, 0.5348, 0.4201, 0.5723, 0.3662, 0.7537, 0.2357, 0.7732, 0.217, 0.6966, 0.1878, 0.6972, 0.1869, 0.6848, 0.3018, 0.6115, 0.3721, 0.5723, 0.3662, 0.6232, 0.2932, 0.7256, 0.2627, 0.7537, 0.2357, 0.6972, 0.1869, 0.6714, 0.2239, 0.7435, 0.2455, 0.6848, 0.3018, 0.6232, 0.2932, 0.68, 0.2116, 0.6869, 0.2998, 0.7256, 0.2627, 0.6714, 0.2239, 0.6514, 0.2527, 0.8035, 0.1879, 0.7435, 0.2455, 0.68, 0.2116, 0.7454, 0.1177, 0.6972, 0.1869, 0.6966, 0.1878, 0.6292, 0.154, 0.6278, 0.1573, 0.6232, 0.2932, 0.5723, 0.3662, 0.548, 0.3422, 0.5863, 0.2534, 0.6714, 0.2239, 0.6972, 0.1869, 0.6278, 0.1573, 0.6095, 0.1997, 0.68, 0.2116, 0.6232, 0.2932, 0.5863, 0.2534, 0.6233, 0.1677, 0.6514, 0.2527, 0.6714, 0.2239, 0.6095, 0.1997, 0.6024, 0.2161, 0.7454, 0.1177, 0.68, 0.2116, 0.6233, 0.1677, 0.6517, 0.1018, 0.6047, 0.3197, 0.6514, 0.2527, 0.6024, 0.2161, 0.566, 0.3005, 0.7354, 0.132, 0.7454, 0.1177, 0.6517, 0.1018, 0.6875, 0.01895, 0.5614, 0.382, 0.6047, 0.3197, 0.566, 0.3005, 0.5391, 0.3628, 0.743, 0.1211, 0.7354, 0.132, 0.6875, 0.01895, 0.674, 0.05037, 0.5201, 0.4412, 0.5614, 0.382, 0.5391, 0.3628, 0.5071, 0.4368, 0.7454, 0.1176, 0.743, 0.1211, 0.674, 0.05037, 0.645, 0.1175, 0.5348, 0.4201, 0.481, 0.4974, 0.5185, 0.4105, 0.481, 0.4974, 0.5201, 0.4412, 0.5071, 0.4368, 0.6966, 0.1878, 0.7454, 0.1176, 0.645, 0.1175, 0.6292, 0.154, 0.5723, 0.3662, 0.5348, 0.4201, 0.5185, 0.4105, 0.548, 0.3422, 0.5391, 0.3628, 0.566, 0.3005, 0.5252, 0.2843, 0.5112, 0.3515, 0.674, 0.05037, 0.6875, 0.01895, 0.5748, 0.04474, 0.571, 0.06339, 0.5071, 0.4368, 0.5391, 0.3628, 0.5112, 0.3515, 0.4939, 0.4351, 0.645, 0.1175, 0.674, 0.05037, 0.571, 0.06339, 0.5661, 0.087, 0.5185, 0.4105, 0.481, 0.4974, 0.5, 0.4055, 0.481, 0.4974, 0.5071, 0.4368, 0.4939, 0.4351, 0.6292, 0.154, 0.645, 0.1175, 0.5661, 0.087, 0.5645, 0.0946, 0.548, 0.3422, 0.5185, 0.4105, 0.5, 0.4055, 0.5204, 0.3075, 0.6278, 0.1573, 0.6292, 0.154, 0.5645, 0.0946, 0.556, 0.1353, 0.5863, 0.2534, 0.548, 0.3422, 0.5204, 0.3075, 0.5276, 0.2725, 0.6095, 0.1997, 0.6278, 0.1573, 0.556, 0.1353, 0.5482, 0.173, 0.6233, 0.1677, 0.5863, 0.2534, 0.5276, 0.2725, 0.5429, 0.1989, 0.6024, 0.2161, 0.6095, 0.1997, 0.5482, 0.173, 0.538, 0.2224, 0.6517, 0.1018, 0.6233, 0.1677, 0.5429, 0.1989, 0.5679, 0.0781, 0.566, 0.3005, 0.6024, 0.2161, 0.538, 0.2224, 0.5252, 0.2843, 0.6875, 0.01895, 0.6517, 0.1018, 0.5679, 0.0781, 0.5748, 0.04474, 0.5276, 0.2725, 0.5204, 0.3075, 0.481, 0.3138, 0.481, 0.2645, 0.5482, 0.173, 0.556, 0.1353, 0.481, 0.1255, 0.481, 0.1682, 0.5429, 0.1989, 0.5276, 0.2725, 0.481, 0.2645, 0.481, 0.1731, 0.538, 0.2224, 0.5482, 0.173, 0.481, 0.1682, 0.481, 0.2295, 0.5679, 0.0781, 0.5429, 0.1989, 0.481, 0.1731, 0.481, 0.04277, 0.5252, 0.2843, 0.538, 0.2224, 0.481, 0.2295, 0.481, 0.2843, 0.5748, 0.04474, 0.5679, 0.0781, 0.481, 0.04277, 0.481, 0.02924, 0.5112, 0.3515, 0.5252, 0.2843, 0.481, 0.2843, 0.481, 0.3464, 0.571, 0.06339, 0.5748, 0.04474, 0.481, 0.02924, 0.481, 0.03079, 0.4939, 0.4351, 0.5112, 0.3515, 0.481, 0.3464, 0.481, 0.4346, 0.5661, 0.087, 0.571, 0.06339, 0.481, 0.03079, 0.481, 0.05175, 0.5, 0.4055, 0.481, 0.4974, 0.481, 0.403, 0.481, 0.4974, 0.4939, 0.4351, 0.481, 0.4346, 0.5645, 0.0946, 0.5661, 0.087, 0.481, 0.05175, 0.481, 0.09179, 0.5204, 0.3075, 0.5, 0.4055, 0.481, 0.403, 0.481, 0.3138, 0.556, 0.1353, 0.5645, 0.0946, 0.481, 0.09179, 0.481, 0.1255, 0.481, 0.03079, 0.481, 0.02924, 0.3919, 0.06769, 0.3779, 0.0, 0.481, 0.4346, 0.481, 0.3464, 0.4501, 0.3484, 0.4684, 0.4367, 0.481, 0.05175, 0.481, 0.03079, 0.3779, 0.0, 0.3837, 0.02796, 0.481, 0.403, 0.481, 0.4974, 0.4616, 0.404, 0.481, 0.4974, 0.481, 0.4346, 0.4684, 0.4367, 0.481, 0.09179, 0.481, 0.05175, 0.3837, 0.02796, 0.3954, 0.0847, 0.481, 0.3138, 0.481, 0.403, 0.4616, 0.404, 0.4439, 0.3184, 0.481, 0.1255, 0.481, 0.09179, 0.3954, 0.0847, 0.4122, 0.1654, 0.481, 0.2645, 0.481, 0.3138, 0.4439, 0.3184, 0.4248, 0.2265, 0.481, 0.1682, 0.481, 0.1255, 0.4122, 0.1654, 0.4134, 0.1713, 0.481, 0.1731, 0.481, 0.2645, 0.4248, 0.2265, 0.4092, 0.151, 0.481, 0.2295, 0.481, 0.1682, 0.4134, 0.1713, 0.4256, 0.2303, 0.481, 0.04277, 0.481, 0.1731, 0.4092, 0.151, 0.3958, 0.0863, 0.481, 0.2843, 0.481, 0.2295, 0.4256, 0.2303, 0.4368, 0.2842, 0.481, 0.02924, 0.481, 0.04277, 0.3958, 0.0863, 0.3919, 0.06769, 0.481, 0.3464, 0.481, 0.2843, 0.4368, 0.2842, 0.4501, 0.3484, 0.4134, 0.1713, 0.4122, 0.1654, 0.3525, 0.1996, 0.3569, 0.21, 0.4092, 0.151, 0.4248, 0.2265, 0.3594, 0.2158, 0.3244, 0.1346, 0.4256, 0.2303, 0.4134, 0.1713, 0.3569, 0.21, 0.3817, 0.2674, 0.3958, 0.0863, 0.4092, 0.151, 0.3244, 0.1346, 0.3116, 0.1049, 0.4368, 0.2842, 0.4256, 0.2303, 0.3817, 0.2674, 0.3976, 0.3042, 0.3919, 0.06769, 0.3958, 0.0863, 0.3116, 0.1049, 0.3025, 0.08399, 0.4501, 0.3484, 0.4368, 0.2842, 0.3976, 0.3042, 0.4225, 0.362, 0.3779, 0.0, 0.3919, 0.06769, 0.3025, 0.08399, 0.2902, 0.05537, 0.4684, 0.4367, 0.4501, 0.3484, 0.4225, 0.362, 0.4568, 0.4413, 0.3837, 0.02796, 0.3779, 0.0, 0.2902, 0.05537, 0.2958, 0.06832, 0.4616, 0.404, 0.481, 0.4974, 0.4426, 0.4085, 0.481, 0.4974, 0.4684, 0.4367, 0.4568, 0.4413, 0.3954, 0.0847, 0.3837, 0.02796, 0.2958, 0.06832, 0.3283, 0.1436, 0.4439, 0.3184, 0.4616, 0.404, 0.4426, 0.4085, 0.401, 0.3121, 0.4122, 0.1654, 0.3954, 0.0847, 0.3283, 0.1436, 0.3525, 0.1996, 0.4248, 0.2265, 0.4439, 0.3184, 0.401, 0.3121, 0.3594, 0.2158, 0.4568, 0.4413, 0.4225, 0.362, 0.4019, 0.3839, 0.4467, 0.4481, 0.2958, 0.06832, 0.2902, 0.05537, 0.2232, 0.1271, 0.2314, 0.139, 0.4426, 0.4085, 0.481, 0.4974, 0.4247, 0.4165, 0.481, 0.4974, 0.4568, 0.4413, 0.4467, 0.4481, 0.3283, 0.1436, 0.2958, 0.06832, 0.2314, 0.139, 0.2511, 0.1673, 0.401, 0.3121, 0.4426, 0.4085, 0.4247, 0.4165, 0.3562, 0.3182, 0.3525, 0.1996, 0.3283, 0.1436, 0.2511, 0.1673, 0.2826, 0.2125, 0.3594, 0.2158, 0.401, 0.3121, 0.3562, 0.3182, 0.319, 0.2648, 0.3569, 0.21, 0.3525, 0.1996, 0.2826, 0.2125, 0.2935, 0.2281, 0.3244, 0.1346, 0.3594, 0.2158, 0.319, 0.2648, 0.251, 0.1671, 0.3817, 0.2674, 0.3569, 0.21, 0.2935, 0.2281, 0.3389, 0.2933, 0.3116, 0.1049, 0.3244, 0.1346, 0.251, 0.1671, 0.2261, 0.1313, 0.3976, 0.3042, 0.3817, 0.2674, 0.3389, 0.2933, 0.3656, 0.3316, 0.3025, 0.08399, 0.3116, 0.1049, 0.2261, 0.1313, 0.2047, 0.1006, 0.4225, 0.362, 0.3976, 0.3042, 0.3656, 0.3316, 0.4019, 0.3839, 0.2902, 0.05537, 0.3025, 0.08399, 0.2047, 0.1006, 0.2232, 0.1271, 0.251, 0.1671, 0.319, 0.2648, 0.2485, 0.2743, 0.158, 0.1874, 0.3389, 0.2933, 0.2935, 0.2281, 0.2666, 0.2917, 0.3039, 0.3274, 0.2261, 0.1313, 0.251, 0.1671, 0.158, 0.1874, 0.1234, 0.1543, 0.3656, 0.3316, 0.3389, 0.2933, 0.3039, 0.3274, 0.3341, 0.3564, 0.2047, 0.1006, 0.2261, 0.1313, 0.1234, 0.1543, 0.1373, 0.1676, 0.4019, 0.3839, 0.3656, 0.3316, 0.3341, 0.3564, 0.386, 0.4062, 0.2232, 0.1271, 0.2047, 0.1006, 0.1373, 0.1676, 0.1914, 0.2195, 0.4467, 0.4481, 0.4019, 0.3839, 0.386, 0.4062, 0.4373, 0.4554, 0.2314, 0.139, 0.2232, 0.1271, 0.1914, 0.2195, 0.1517, 0.1814, 0.4247, 0.4165, 0.481, 0.4974, 0.4085, 0.4278, 0.481, 0.4974, 0.4467, 0.4481, 0.4373, 0.4554, 0.2511, 0.1673, 0.2314, 0.139, 0.1517, 0.1814, 0.1781, 0.2068, 0.3562, 0.3182, 0.4247, 0.4165, 0.4085, 0.4278, 0.3218, 0.3446, 0.2826, 0.2125, 0.2511, 0.1673, 0.1781, 0.2068, 0.23, 0.2566, 0.319, 0.2648, 0.3562, 0.3182, 0.3218, 0.3446, 0.2485, 0.2743, 0.2935, 0.2281, 0.2826, 0.2125, 0.23, 0.2566, 0.2666, 0.2917, 0.1517, 0.1814, 0.1914, 0.2195, 0.1326, 0.274, 0.1205, 0.2663, 0.4085, 0.4278, 0.481, 0.4974, 0.3947, 0.4421, 0.481, 0.4974, 0.4373, 0.4554, 0.4289, 0.464, 0.1781, 0.2068, 0.1517, 0.1814, 0.1205, 0.2663, 0.1272, 0.2706, 0.3218, 0.3446, 0.4085, 0.4278, 0.3947, 0.4421, 0.3048, 0.3844, 0.23, 0.2566, 0.1781, 0.2068, 0.1272, 0.2706, 0.1645, 0.2944, 0.2485, 0.2743, 0.3218, 0.3446, 0.3048, 0.3844, 0.231, 0.3371, 0.2666, 0.2917, 0.23, 0.2566, 0.1645, 0.2944, 0.1918, 0.312, 0.158, 0.1874, 0.2485, 0.2743, 0.231, 0.3371, 0.1143, 0.2623, 0.3039, 0.3274, 0.2666, 0.2917, 0.1918, 0.312, 0.247, 0.3473, 0.1234, 0.1543, 0.158, 0.1874, 0.1143, 0.2623, 0.05966, 0.2272, 0.3341, 0.3564, 0.3039, 0.3274, 0.247, 0.3473, 0.2903, 0.3751, 0.1373, 0.1676, 0.1234, 0.1543, 0.05966, 0.2272, 0.09895, 0.2524, 0.386, 0.4062, 0.3341, 0.3564, 0.2903, 0.3751, 0.3658, 0.4235, 0.1914, 0.2195, 0.1373, 0.1676, 0.09895, 0.2524, 0.1326, 0.274, 0.4373, 0.4554, 0.386, 0.4062, 0.3658, 0.4235, 0.4289, 0.464, 0.247, 0.3473, 0.1918, 0.312, 0.1626, 0.3709, 0.1976, 0.3847, 0.05966, 0.2272, 0.1143, 0.2623, 0.09961, 0.3458, 0.06337, 0.3314, 0.2903, 0.3751, 0.247, 0.3473, 0.1976, 0.3847, 0.2516, 0.4062, 0.09895, 0.2524, 0.05966, 0.2272, 0.06337, 0.3314, 0.05472, 0.328, 0.3658, 0.4235, 0.2903, 0.3751, 0.2516, 0.4062, 0.3531, 0.4466, 0.1326, 0.274, 0.09895, 0.2524, 0.05472, 0.328, 0.04917, 0.3257, 0.4289, 0.464, 0.3658, 0.4235, 0.3531, 0.4466, 0.4218, 0.4739, 0.1205, 0.2663, 0.1326, 0.274, 0.04917, 0.3257, 0.06235, 0.331, 0.3947, 0.4421, 0.481, 0.4974, 0.3848, 0.4592, 0.481, 0.4974, 0.4289, 0.464, 0.4218, 0.4739, 0.1272, 0.2706, 0.1205, 0.2663, 0.06235, 0.331, 0.103, 0.3471, 0.3048, 0.3844, 0.3947, 0.4421, 0.3848, 0.4592, 0.2979, 0.4246, 0.1645, 0.2944, 0.1272, 0.2706, 0.103, 0.3471, 0.1233, 0.3552, 0.231, 0.3371, 0.3048, 0.3844, 0.2979, 0.4246, 0.2057, 0.388, 0.1918, 0.312, 0.1645, 0.2944, 0.1233, 0.3552, 0.1626, 0.3709, 0.1143, 0.2623, 0.231, 0.3371, 0.2057, 0.388, 0.09961, 0.3458, 0.481, 0.4974, 0.4218, 0.4739, 0.4165, 0.4851, 0.103, 0.3471, 0.06235, 0.331, 0.06673, 0.4183, 0.1107, 0.4267, 0.2979, 0.4246, 0.3848, 0.4592, 0.3815, 0.4784, 0.2959, 0.462, 0.1233, 0.3552, 0.103, 0.3471, 0.1107, 0.4267, 0.111, 0.4268, 0.2057, 0.388, 0.2979, 0.4246, 0.2959, 0.462, 0.2217, 0.4479, 0.1626, 0.3709, 0.1233, 0.3552, 0.111, 0.4268, 0.1202, 0.4285, 0.09961, 0.3458, 0.2057, 0.388, 0.2217, 0.4479, 0.1146, 0.4275, 0.1976, 0.3847, 0.1626, 0.3709, 0.1202, 0.4285, 0.1931, 0.4424, 0.06337, 0.3314, 0.09961, 0.3458, 0.1146, 0.4275, 0.09628, 0.424, 0.2516, 0.4062, 0.1976, 0.3847, 0.1931, 0.4424, 0.2538, 0.454, 0.05472, 0.328, 0.06337, 0.3314, 0.09628, 0.424, 0.03271, 0.4118, 0.3531, 0.4466, 0.2516, 0.4062, 0.2538, 0.454, 0.3474, 0.4719, 0.04917, 0.3257, 0.05472, 0.328, 0.03271, 0.4118, 0.0, 0.4056, 0.4218, 0.4739, 0.3531, 0.4466, 0.3474, 0.4719, 0.4165, 0.4851, 0.06235, 0.331, 0.04917, 0.3257, 0.0, 0.4056, 0.06673, 0.4183, 0.3848, 0.4592, 0.481, 0.4974, 0.3815, 0.4784, 0.2538, 0.454, 0.1931, 0.4424, 0.2006, 0.4974, 0.2659, 0.4974, 0.03271, 0.4118, 0.09628, 0.424, 0.1033, 0.4974, 0.003551, 0.4974, 0.3474, 0.4719, 0.2538, 0.454, 0.2659, 0.4974, 0.3441, 0.4974, 0.0, 0.4056, 0.03271, 0.4118, 0.003551, 0.4974, 0.01908, 0.4974, 0.4165, 0.4851, 0.3474, 0.4719, 0.3441, 0.4974, 0.4132, 0.4974, 0.06673, 0.4183, 0.0, 0.4056, 0.01908, 0.4974, 0.05909, 0.4974, 0.3815, 0.4784, 0.481, 0.4974, 0.3789, 0.4974, 0.481, 0.4974, 0.4165, 0.4851, 0.4132, 0.4974, 0.1107, 0.4267, 0.06673, 0.4183, 0.05909, 0.4974, 0.06126, 0.4974, 0.2959, 0.462, 0.3815, 0.4784, 0.3789, 0.4974, 0.2979, 0.4974, 0.111, 0.4268, 0.1107, 0.4267, 0.06126, 0.4974, 0.06112, 0.4974, 0.2217, 0.4479, 0.2959, 0.462, 0.2979, 0.4974, 0.2271, 0.4974, 0.1202, 0.4285, 0.111, 0.4268, 0.06112, 0.4974, 0.09967, 0.4974, 0.1146, 0.4275, 0.2217, 0.4479, 0.2271, 0.4974, 0.1554, 0.4974, 0.1931, 0.4424, 0.1202, 0.4285, 0.09967, 0.4974, 0.2006, 0.4974, 0.09628, 0.424, 0.1146, 0.4275, 0.1554, 0.4974, 0.1033, 0.4974, 0.2979, 0.4974, 0.3789, 0.4974, 0.3753, 0.5175, 0.3043, 0.5311, 0.06112, 0.4974, 0.06126, 0.4974, 0.04621, 0.5804, 0.0662, 0.5765, 0.2271, 0.4974, 0.2979, 0.4974, 0.3043, 0.5311, 0.2168, 0.5478, 0.09967, 0.4974, 0.06112, 0.4974, 0.0662, 0.5765, 0.1345, 0.5635, 0.1554, 0.4974, 0.2271, 0.4974, 0.2168, 0.5478, 0.1344, 0.5635, 0.2006, 0.4974, 0.09967, 0.4974, 0.1345, 0.5635, 0.2032, 0.5504, 0.1033, 0.4974, 0.1554, 0.4974, 0.1344, 0.5635, 0.05486, 0.5787, 0.2659, 0.4974, 0.2006, 0.4974, 0.2032, 0.5504, 0.2684, 0.538, 0.003551, 0.4974, 0.1033, 0.4974, 0.05486, 0.5787, 0.04357, 0.5809, 0.3441, 0.4974, 0.2659, 0.4974, 0.2684, 0.538, 0.3408, 0.5241, 0.01908, 0.4974, 0.003551, 0.4974, 0.04357, 0.5809, 0.04314, 0.581, 0.4132, 0.4974, 0.3441, 0.4974, 0.3408, 0.5241, 0.4157, 0.5098, 0.05909, 0.4974, 0.01908, 0.4974, 0.04314, 0.581, 0.03189, 0.5831, 0.3789, 0.4974, 0.481, 0.4974, 0.3753, 0.5175, 0.481, 0.4974, 0.4132, 0.4974, 0.4157, 0.5098, 0.06126, 0.4974, 0.05909, 0.4974, 0.03189, 0.5831, 0.04621, 0.5804, 0.04357, 0.5809, 0.05486, 0.5787, 0.05857, 0.6653, 0.008419, 0.6852, 0.3408, 0.5241, 0.2684, 0.538, 0.2669, 0.5825, 0.3507, 0.5492, 0.04314, 0.581, 0.04357, 0.5809, 0.008419, 0.6852, 0.02652, 0.678, 0.4157, 0.5098, 0.3408, 0.5241, 0.3507, 0.5492, 0.422, 0.5208, 0.03189, 0.5831, 0.04314, 0.581, 0.02652, 0.678, 0.07792, 0.6576, 0.3753, 0.5175, 0.481, 0.4974, 0.3809, 0.5372, 0.481, 0.4974, 0.4157, 0.5098, 0.422, 0.5208, 0.04621, 0.5804, 0.03189, 0.5831, 0.07792, 0.6576, 0.0942, 0.6511, 0.3043, 0.5311, 0.3753, 0.5175, 0.3809, 0.5372, 0.3051, 0.5673, 0.0662, 0.5765, 0.04621, 0.5804, 0.0942, 0.6511, 0.1283, 0.6376, 0.2168, 0.5478, 0.3043, 0.5311, 0.3051, 0.5673, 0.2259, 0.5988, 0.1345, 0.5635, 0.0662, 0.5765, 0.1283, 0.6376, 0.1782, 0.6177, 0.1344, 0.5635, 0.2168, 0.5478, 0.2259, 0.5988, 0.1318, 0.6361, 0.2032, 0.5504, 0.1345, 0.5635, 0.1782, 0.6177, 0.2247, 0.5992, 0.05486, 0.5787, 0.1344, 0.5635, 0.1318, 0.6361, 0.05857, 0.6653, 0.2684, 0.538, 0.2032, 0.5504, 0.2247, 0.5992, 0.2669, 0.5825, 0.1283, 0.6376, 0.0942, 0.6511, 0.117, 0.7308, 0.1616, 0.7022, 0.2259, 0.5988, 0.3051, 0.5673, 0.3078, 0.6084, 0.2228, 0.6629, 0.1782, 0.6177, 0.1283, 0.6376, 0.1616, 0.7022, 0.1918, 0.6828, 0.1318, 0.6361, 0.2259, 0.5988, 0.2228, 0.6629, 0.1754, 0.6933, 0.2247, 0.5992, 0.1782, 0.6177, 0.1918, 0.6828, 0.267, 0.6346, 0.05857, 0.6653, 0.1318, 0.6361, 0.1754, 0.6933, 0.1343, 0.7197, 0.2669, 0.5825, 0.2247, 0.5992, 0.267, 0.6346, 0.2904, 0.6196, 0.008419, 0.6852, 0.05857, 0.6653, 0.1343, 0.7197, 0.09618, 0.7441, 0.3507, 0.5492, 0.2669, 0.5825, 0.2904, 0.6196, 0.3638, 0.5725, 0.02652, 0.678, 0.008419, 0.6852, 0.09618, 0.7441, 0.07046, 0.7606, 0.422, 0.5208, 0.3507, 0.5492, 0.3638, 0.5725, 0.4293, 0.5305, 0.07792, 0.6576, 0.02652, 0.678, 0.07046, 0.7606, 0.1023, 0.7402, 0.3809, 0.5372, 0.481, 0.4974, 0.3905, 0.5554, 0.481, 0.4974, 0.422, 0.5208, 0.4293, 0.5305, 0.0942, 0.6511, 0.07792, 0.6576, 0.1023, 0.7402, 0.117, 0.7308, 0.3051, 0.5673, 0.3809, 0.5372, 0.3905, 0.5554, 0.3078, 0.6084, 0.3638, 0.5725, 0.2904, 0.6196, 0.3292, 0.643, 0.3843, 0.5902, 0.07046, 0.7606, 0.09618, 0.7441, 0.1685, 0.7972, 0.1359, 0.8285, 0.4293, 0.5305, 0.3638, 0.5725, 0.3843, 0.5902, 0.4383, 0.5383, 0.1023, 0.7402, 0.07046, 0.7606, 0.1359, 0.8285, 0.1723, 0.7936, 0.3905, 0.5554, 0.481, 0.4974, 0.4039, 0.5714, 0.481, 0.4974, 0.4293, 0.5305, 0.4383, 0.5383, 0.117, 0.7308, 0.1023, 0.7402, 0.1723, 0.7936, 0.1765, 0.7896, 0.3078, 0.6084, 0.3905, 0.5554, 0.4039, 0.5714, 0.3171, 0.6546, 0.1616, 0.7022, 0.117, 0.7308, 0.1765, 0.7896, 0.1889, 0.7777, 0.2228, 0.6629, 0.3078, 0.6084, 0.3171, 0.6546, 0.2622, 0.7074, 0.1918, 0.6828, 0.1616, 0.7022, 0.1889, 0.7777, 0.2336, 0.7348, 0.1754, 0.6933, 0.2228, 0.6629, 0.2622, 0.7074, 0.1857, 0.7807, 0.267, 0.6346, 0.1918, 0.6828, 0.2336, 0.7348, 0.2918, 0.6789, 0.1343, 0.7197, 0.1754, 0.6933, 0.1857, 0.7807, 0.1866, 0.7798, 0.2904, 0.6196, 0.267, 0.6346, 0.2918, 0.6789, 0.3292, 0.643, 0.09618, 0.7441, 0.1343, 0.7197, 0.1866, 0.7798, 0.1685, 0.7972, 0.2622, 0.7074, 0.3171, 0.6546, 0.3557, 0.6773, 0.3092, 0.7441, 0.2336, 0.7348, 0.1889, 0.7777, 0.2595, 0.8155, 0.284, 0.7803, 0.1857, 0.7807, 0.2622, 0.7074, 0.3092, 0.7441, 0.2364, 0.8487, 0.2918, 0.6789, 0.2336, 0.7348, 0.284, 0.7803, 0.3278, 0.7174, 0.1866, 0.7798, 0.1857, 0.7807, 0.2364, 0.8487, 0.228, 0.8608, 0.3292, 0.643, 0.2918, 0.6789, 0.3278, 0.7174, 0.3638, 0.6657, 0.1685, 0.7972, 0.1866, 0.7798, 0.228, 0.8608, 0.2275, 0.8614, 0.3843, 0.5902, 0.3292, 0.643, 0.3638, 0.6657, 0.4063, 0.6046, 0.1359, 0.8285, 0.1685, 0.7972, 0.2275, 0.8614, 0.2435, 0.8385, 0.4383, 0.5383, 0.3843, 0.5902, 0.4063, 0.6046, 0.4477, 0.5452, 0.1723, 0.7936, 0.1359, 0.8285, 0.2435, 0.8385, 0.2369, 0.8479, 0.4039, 0.5714, 0.481, 0.4974, 0.4204, 0.5844, 0.481, 0.4974, 0.4383, 0.5383, 0.4477, 0.5452, 0.1765, 0.7896, 0.1723, 0.7936, 0.2369, 0.8479, 0.2802, 0.7857, 0.3171, 0.6546, 0.4039, 0.5714, 0.4204, 0.5844, 0.3557, 0.6773, 0.1889, 0.7777, 0.1765, 0.7896, 0.2802, 0.7857, 0.2595, 0.8155, 0.2435, 0.8385, 0.2275, 0.8614, 0.3415, 0.8206, 0.3165, 0.8783, 0.4477, 0.5452, 0.4063, 0.6046, 0.4335, 0.6074, 0.4578, 0.5512, 0.2369, 0.8479, 0.2435, 0.8385, 0.3165, 0.8783, 0.3271, 0.854, 0.4204, 0.5844, 0.481, 0.4974, 0.4394, 0.5938, 0.481, 0.4974, 0.4477, 0.5452, 0.4578, 0.5512, 0.2802, 0.7857, 0.2369, 0.8479, 0.3271, 0.854, 0.333, 0.8403, 0.3557, 0.6773, 0.4204, 0.5844, 0.4394, 0.5938, 0.3889, 0.7107, 0.2595, 0.8155, 0.2802, 0.7857, 0.333, 0.8403, 0.3315, 0.8437, 0.3092, 0.7441, 0.3557, 0.6773, 0.3889, 0.7107, 0.3546, 0.7902, 0.284, 0.7803, 0.2595, 0.8155, 0.3315, 0.8437, 0.3516, 0.7971, 0.2364, 0.8487, 0.3092, 0.7441, 0.3546, 0.7902, 0.3269, 0.8544, 0.3278, 0.7174, 0.284, 0.7803, 0.3516, 0.7971, 0.376, 0.7407, 0.228, 0.8608, 0.2364, 0.8487, 0.3269, 0.8544, 0.3093, 0.895, 0.3638, 0.6657, 0.3278, 0.7174, 0.376, 0.7407, 0.4007, 0.6833, 0.2275, 0.8614, 0.228, 0.8608, 0.3093, 0.895, 0.3415, 0.8206, 0.4063, 0.6046, 0.3638, 0.6657, 0.4007, 0.6833, 0.4335, 0.6074, 0.3516, 0.7971, 0.3315, 0.8437, 0.3997, 0.8896, 0.412, 0.8303, 0.3269, 0.8544, 0.3546, 0.7902, 0.4119, 0.8305, 0.4038, 0.8698, 0.376, 0.7407, 0.3516, 0.7971, 0.412, 0.8303, 0.4266, 0.76, 0.3093, 0.895, 0.3269, 0.8544, 0.4038, 0.8698, 0.4004, 0.8863, 0.4007, 0.6833, 0.376, 0.7407, 0.4266, 0.76, 0.4422, 0.6844, 0.3415, 0.8206, 0.3093, 0.895, 0.4004, 0.8863, 0.4007, 0.8845, 0.4335, 0.6074, 0.4007, 0.6833, 0.4422, 0.6844, 0.4574, 0.611, 0.3165, 0.8783, 0.3415, 0.8206, 0.4007, 0.8845, 0.3899, 0.937, 0.4578, 0.5512, 0.4335, 0.6074, 0.4574, 0.611, 0.4688, 0.5561, 0.3271, 0.854, 0.3165, 0.8783, 0.3899, 0.937, 0.3956, 0.9091, 0.4394, 0.5938, 0.481, 0.4974, 0.4594, 0.6013, 0.481, 0.4974, 0.4578, 0.5512, 0.4688, 0.5561, 0.333, 0.8403, 0.3271, 0.854, 0.3956, 0.9091, 0.4031, 0.8729, 0.3889, 0.7107, 0.4394, 0.5938, 0.4594, 0.6013, 0.4305, 0.7411, 0.3315, 0.8437, 0.333, 0.8403, 0.4031, 0.8729, 0.3997, 0.8896, 0.3546, 0.7902, 0.3889, 0.7107, 0.4305, 0.7411, 0.4119, 0.8305, 0.4688, 0.5561, 0.4574, 0.611, 0.481, 0.6119, 0.481, 0.5571, 0.3956, 0.9091, 0.3899, 0.937, 0.481, 0.9735, 0.481, 1.0, 0.4594, 0.6013, 0.481, 0.4974, 0.481, 0.6072, 0.481, 0.4974, 0.4688, 0.5561, 0.481, 0.5571, 0.4031, 0.8729, 0.3956, 0.9091, 0.481, 1.0, 0.481, 0.9286, 0.4305, 0.7411, 0.4594, 0.6013, 0.481, 0.6072, 0.481, 0.7383, 0.3997, 0.8896, 0.4031, 0.8729, 0.481, 0.9286, 0.481, 0.8936, 0.4119, 0.8305, 0.4305, 0.7411, 0.481, 0.7383, 0.481, 0.841, 0.412, 0.8303, 0.3997, 0.8896, 0.481, 0.8936, 0.481, 0.8575, 0.4038, 0.8698, 0.4119, 0.8305, 0.481, 0.841, 0.481, 0.8811, 0.4266, 0.76, 0.412, 0.8303, 0.481, 0.8575, 0.481, 0.7619, 0.4004, 0.8863, 0.4038, 0.8698, 0.481, 0.8811, 0.481, 0.9203, 0.4422, 0.6844, 0.4266, 0.76, 0.481, 0.7619, 0.481, 0.6979, 0.4007, 0.8845, 0.4004, 0.8863, 0.481, 0.9203, 0.481, 0.9313, 0.4574, 0.611, 0.4422, 0.6844, 0.481, 0.6979, 0.481, 0.6119, 0.3899, 0.937, 0.4007, 0.8845, 0.481, 0.9313, 0.481, 0.9735])
me_asteriodepeque_o.materials.append(mat_asteriodepeque_o)
me_asteriodepeque_o.use_remesh_preserve_volume = False
me_asteriodepeque_o.use_remesh_preserve_attributes = False
me_asteriodepeque_o.use_mirror_vertex_groups = False
me_asteriodepeque_o.update()

# ---- objects
ob_asteriodepeque_o = bpy.data.objects.new('AsteriodePequeño', me_asteriodepeque_o)

# ---- transforms, parenting, visibility, modifiers, constraints
ob_asteriodepeque_o.location = (0.0, 0.0, 0.0)
ob_asteriodepeque_o.lineart.crease_threshold = 0.0

# ---- collection membership
col_collection_1.objects.link(ob_asteriodepeque_o)

# ---- scene / render settings (as saved in the file)
scene.frame_start = 1; scene.frame_end = 250; scene.frame_set(1)
scene.render.engine = 'BLENDER_EEVEE_NEXT'
scene.render.resolution_percentage = 50
scene.render.dither_intensity = 0.0
scene.cycles.use_denoising = False
scene.cycles.samples = 128
scene.cycles.sampling_pattern = 'TABULATED_SOBOL'
scene.cycles.use_adaptive_sampling = False
scene.cycles.use_light_tree = False
scene.cycles.blur_glossy = 0.0
scene.cycles.sample_clamp_indirect = 0.0
scene.view_settings.view_transform = 'Standard'
bpy.context.view_layer.update()

# ---- added for rendering (the .blend has no active camera and no usable light): camera, sun
cam_auto = bpy.data.cameras.new('AutoCamera')
cam_auto.lens = 50.0
cam_auto.sensor_width = 36.0
cam_auto.clip_end = 1000.0
ob_auto_camera = bpy.data.objects.new('AutoCamera', cam_auto)
scene.collection.objects.link(ob_auto_camera)
ob_auto_camera.location = (4.98703, -5.87019, 3.93777)
ob_auto_camera.rotation_euler = (1.09748, -7.21219e-08, 0.694738)
scene.camera = ob_auto_camera
light_auto_sun = bpy.data.lights.new('AutoSun', 'SUN')
light_auto_sun.energy = 3.0
light_auto_sun.angle = 0.0523599
ob_auto_sun = bpy.data.objects.new('AutoSun', light_auto_sun)
scene.collection.objects.link(ob_auto_sun)
ob_auto_sun.rotation_euler = (0.872665, 0.174533, 0.523599)
bpy.context.view_layer.update()
